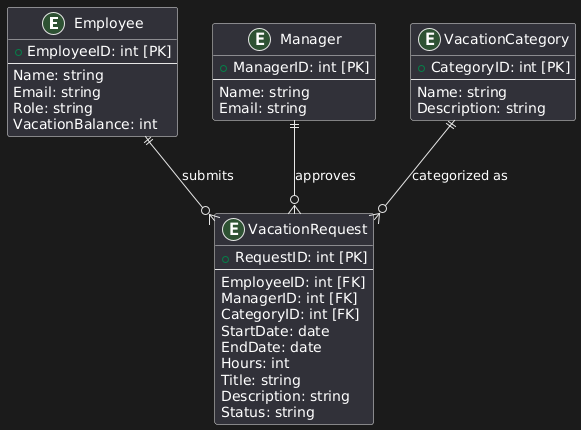

The diagram above was rendered by PlantUML. Its source (embedded in the PNG):
@startuml
entity "Employee" as E {
    +EmployeeID: int [PK]
    --
    Name: string
    Email: string
    Role: string
    VacationBalance: int
}

entity "VacationRequest" as VR {
    +RequestID: int [PK]
    --
    EmployeeID: int [FK]
    ManagerID: int [FK]
    CategoryID: int [FK]
    StartDate: date
    EndDate: date
    Hours: int
    Title: string
    Description: string
    Status: string
}

entity "Manager" as M {
    +ManagerID: int [PK]
    --
    Name: string
    Email: string
}

entity "VacationCategory" as VC {
    +CategoryID: int [PK]
    --
    Name: string
    Description: string
}

E ||--o{ VR: "submits"
M ||--o{ VR: "approves"
VC ||--o{ VR: "categorized as"
@enduml